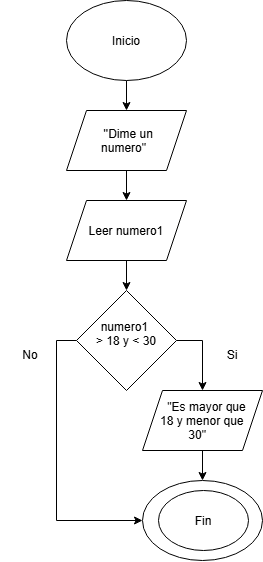

The diagram above was exported from draw.io. Its source (the exported page's mxGraphModel, read from the mxfile embedded in the PNG):
<mxGraphModel dx="691" dy="834" grid="1" gridSize="10" guides="1" tooltips="1" connect="1" arrows="1" fold="1" page="1" pageScale="1" pageWidth="827" pageHeight="1169" math="0" shadow="0">
  <root>
    <mxCell id="0" />
    <mxCell id="1" parent="0" />
    <mxCell id="1Xpb1ht9gSL8IcJ9PrDf-3" edge="1" parent="1" source="1Xpb1ht9gSL8IcJ9PrDf-1" style="edgeStyle=orthogonalEdgeStyle;rounded=0;orthogonalLoop=1;jettySize=auto;html=1;exitX=0.5;exitY=1;exitDx=0;exitDy=0;entryX=0.5;entryY=0;entryDx=0;entryDy=0;" target="1Xpb1ht9gSL8IcJ9PrDf-9">
      <mxGeometry relative="1" as="geometry">
        <mxPoint x="414" y="190" as="targetPoint" />
      </mxGeometry>
    </mxCell>
    <mxCell id="1Xpb1ht9gSL8IcJ9PrDf-1" parent="1" style="ellipse;whiteSpace=wrap;html=1;shapeInside=1;" value="Inicio" vertex="1">
      <mxGeometry height="80" width="120" x="354" y="70" as="geometry" />
    </mxCell>
    <mxCell id="1Xpb1ht9gSL8IcJ9PrDf-9" parent="1" style="shape=parallelogram;perimeter=parallelogramPerimeter;whiteSpace=wrap;html=1;shapeInside=1;fixedSize=1;" value="''Dime un numero&quot;" vertex="1">
      <mxGeometry height="60" width="120" x="354" y="180" as="geometry" />
    </mxCell>
    <mxCell id="1Xpb1ht9gSL8IcJ9PrDf-11" parent="1" style="ellipse;whiteSpace=wrap;html=1;shapeInside=1;" value="&lt;div&gt;&lt;br/&gt;&lt;/div&gt;" vertex="1">
      <mxGeometry height="80" width="120" x="430" y="550" as="geometry" />
    </mxCell>
    <mxCell id="1Xpb1ht9gSL8IcJ9PrDf-14" edge="1" parent="1" source="1Xpb1ht9gSL8IcJ9PrDf-9" style="edgeStyle=orthogonalEdgeStyle;rounded=0;orthogonalLoop=1;jettySize=auto;html=1;exitX=0.5;exitY=1;exitDx=0;exitDy=0;entryX=0.5;entryY=0;entryDx=0;entryDy=0;" target="dAfAXhB-hZ-IJYfk4W-Q-4">
      <mxGeometry relative="1" as="geometry">
        <mxPoint x="413" y="235" as="sourcePoint" />
        <mxPoint x="414" y="270" as="targetPoint" />
      </mxGeometry>
    </mxCell>
    <mxCell id="R0okPVfmIlCwybv1zPt--1" parent="1" style="ellipse;whiteSpace=wrap;html=1;shapeInside=1;" value="Fin" vertex="1">
      <mxGeometry height="60" width="90" x="446" y="560" as="geometry" />
    </mxCell>
    <mxCell id="dAfAXhB-hZ-IJYfk4W-Q-4" parent="1" style="shape=parallelogram;perimeter=parallelogramPerimeter;whiteSpace=wrap;html=1;shapeInside=1;fixedSize=1;" value="Leer numero1" vertex="1">
      <mxGeometry height="60" width="120" x="354" y="270" as="geometry" />
    </mxCell>
    <mxCell id="OmEtdFH6EnGdJqU_FrHq-4" edge="1" parent="1" source="dAfAXhB-hZ-IJYfk4W-Q-4" style="edgeStyle=orthogonalEdgeStyle;rounded=0;orthogonalLoop=1;jettySize=auto;html=1;exitX=0.5;exitY=1;exitDx=0;exitDy=0;entryX=0.5;entryY=0;entryDx=0;entryDy=0;" target="OmEtdFH6EnGdJqU_FrHq-3">
      <mxGeometry relative="1" as="geometry">
        <mxPoint x="415" y="420" as="sourcePoint" />
      </mxGeometry>
    </mxCell>
    <mxCell id="OmEtdFH6EnGdJqU_FrHq-5" edge="1" parent="1" source="OmEtdFH6EnGdJqU_FrHq-3" style="edgeStyle=orthogonalEdgeStyle;rounded=0;orthogonalLoop=1;jettySize=auto;html=1;exitX=0;exitY=0.5;exitDx=0;exitDy=0;entryX=0;entryY=0.5;entryDx=0;entryDy=0;libavoidRouting=1;" target="1Xpb1ht9gSL8IcJ9PrDf-11">
      <mxGeometry relative="1" as="geometry">
        <mxPoint x="260" y="650" as="targetPoint" />
      </mxGeometry>
    </mxCell>
    <mxCell id="OmEtdFH6EnGdJqU_FrHq-6" edge="1" parent="1" source="OmEtdFH6EnGdJqU_FrHq-3" style="edgeStyle=orthogonalEdgeStyle;rounded=0;orthogonalLoop=1;jettySize=auto;html=1;exitX=1;exitY=0.5;exitDx=0;exitDy=0;entryX=0.5;entryY=0;entryDx=0;entryDy=0;" target="OmEtdFH6EnGdJqU_FrHq-10">
      <mxGeometry relative="1" as="geometry">
        <mxPoint x="490" y="480" as="targetPoint" />
      </mxGeometry>
    </mxCell>
    <mxCell id="OmEtdFH6EnGdJqU_FrHq-3" parent="1" style="rhombus;whiteSpace=wrap;html=1;shapeInside=1;" value="numero1&amp;nbsp; &amp;gt; 18 y &amp;lt; 30" vertex="1">
      <mxGeometry height="100" width="100" x="364" y="360" as="geometry" />
    </mxCell>
    <mxCell id="OmEtdFH6EnGdJqU_FrHq-8" parent="1" style="text;html=1;whiteSpace=wrap;strokeColor=none;fillColor=none;align=center;verticalAlign=middle;rounded=0;" value="No" vertex="1">
      <mxGeometry height="30" width="60" x="288" y="410" as="geometry" />
    </mxCell>
    <mxCell id="OmEtdFH6EnGdJqU_FrHq-9" parent="1" style="text;html=1;whiteSpace=wrap;strokeColor=none;fillColor=none;align=center;verticalAlign=middle;rounded=0;" value="Si" vertex="1">
      <mxGeometry height="30" width="60" x="490" y="410" as="geometry" />
    </mxCell>
    <mxCell id="OmEtdFH6EnGdJqU_FrHq-11" edge="1" parent="1" source="OmEtdFH6EnGdJqU_FrHq-10" style="edgeStyle=orthogonalEdgeStyle;rounded=0;orthogonalLoop=1;jettySize=auto;html=1;exitX=0.5;exitY=1;exitDx=0;exitDy=0;entryX=0.5;entryY=0;entryDx=0;entryDy=0;" target="1Xpb1ht9gSL8IcJ9PrDf-11">
      <mxGeometry relative="1" as="geometry" />
    </mxCell>
    <mxCell id="OmEtdFH6EnGdJqU_FrHq-10" parent="1" style="shape=parallelogram;perimeter=parallelogramPerimeter;whiteSpace=wrap;html=1;shapeInside=1;fixedSize=1;" value="&quot;Es mayor que 18 y menor que 30&quot;" vertex="1">
      <mxGeometry height="60" width="120" x="430" y="460" as="geometry" />
    </mxCell>
  </root>
</mxGraphModel>